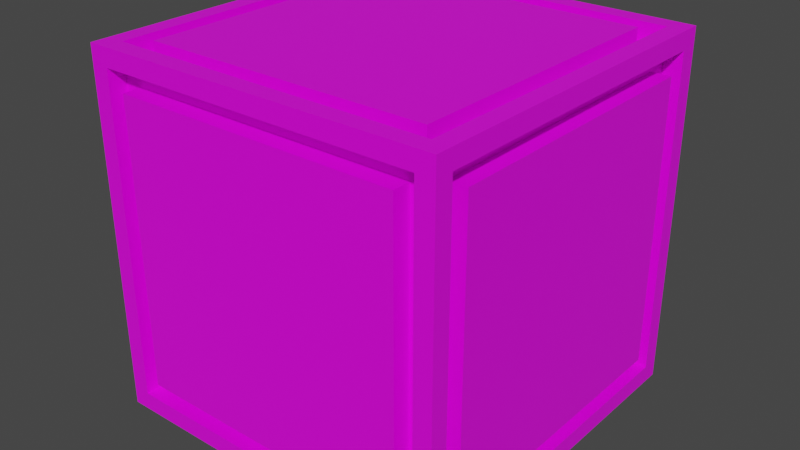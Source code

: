 # Source: stone_tile5.blend  (saved by Blender 4.2.66; exported with 4.5.12 LTS)
import bpy
from mathutils import Matrix  # noqa: F401  (used for matrix-valued properties, if any)

bpy.ops.wm.read_factory_settings(use_empty=True)
scene = bpy.context.scene
scene.name = 'Scene'

# ---- collections
col_collection = bpy.data.collections.new('Collection'); scene.collection.children.link(col_collection)

# ---- images (referenced by path relative to the original .blend; pixels are not part of the script)
import os
ASSET_DIR = os.environ.get("B2B_ASSET_DIR", "")  # directory of the original .blend (textures are referenced by path, not embedded)
HERE = os.path.dirname(os.path.abspath(__file__))  # packed textures are extracted next to this script under _unpacked/

def load_image(name, relpath, width, height, colorspace="sRGB"):
    """Load a texture the original file referenced (path relative to the .blend, or extracted next to this script)."""
    p = next((c for c in (os.path.join(HERE, relpath), os.path.join(ASSET_DIR, relpath)) if relpath and os.path.exists(c)), "")
    if p:
        img = bpy.data.images.load(p, check_existing=True)
        img.name = name
    else:  # same state as the original file: an image datablock whose file is absent (Cycles renders it pink)
        img = bpy.data.images.new(name, width, height)
        img.source = "FILE"
        img.filepath = "//" + (relpath or name)
    img.colorspace_settings.name = colorspace
    return img
img_carry_vault_tex_png = load_image('carry_vault_tex.png', 'carry_vault_tex.png', 1024, 1024, 'sRGB')

# ---- materials (node trees are filled in below, after node groups)
mat_carry_vault_material = bpy.data.materials.new('carry_vault_material')
mat_carry_vault_material.alpha_threshold = 0.0
mat_carry_vault_material.use_transparent_shadow = False
mat_carry_vault_material.line_color = (0.0, 0.0, 0.0, 1.0)

# ---- material node trees
mat_carry_vault_material.use_nodes = True; mat_carry_vault_material.node_tree.nodes.clear()
_N = mat_carry_vault_material.node_tree.nodes; _L = mat_carry_vault_material.node_tree.links
n0 = _N.new('ShaderNodeOutputMaterial'); n0.name = 'Material Output'; n0.location = (300, 300)
n1 = _N.new('ShaderNodeBsdfPrincipled'); n1.name = 'Principled BSDF'; n1.location = (10, 300)
n1.distribution = 'GGX'
n1.subsurface_method = 'RANDOM_WALK_SKIN'
n1.inputs[2].default_value = 0.4
n1.inputs[3].default_value = 1.45
n1.inputs[27].default_value = (0.0, 0.0, 0.0, 1.0)
n1.inputs[28].default_value = 1.0
n2 = _N.new('ShaderNodeTexImage'); n2.name = '画像テクスチャ'; n2.location = (-280, 280)
n2.image = img_carry_vault_tex_png
_L.new(n1.outputs[0], n0.inputs[0])
_L.new(n2.outputs[0], n1.inputs[0])
n0.is_active_output = True

# ---- world
world_world = bpy.data.worlds.new('World'); scene.world = world_world
world_world.use_nodes = True; world_world.node_tree.nodes.clear()
_N = world_world.node_tree.nodes; _L = world_world.node_tree.links
n0 = _N.new('ShaderNodeOutputWorld'); n0.name = 'World Output'; n0.location = (300, 300)
n1 = _N.new('ShaderNodeBackground'); n1.name = 'Background'; n1.location = (10, 300)
n1.inputs[0].default_value = (0.05088, 0.05088, 0.05088, 1.0)
_L.new(n1.outputs[0], n0.inputs[0])
n0.is_active_output = True
world_world.color = (0.05088, 0.05088, 0.05088)
world_world.use_sun_shadow = False
world_world.sun_shadow_jitter_overblur = 0.0

# ---- meshes
me_cube = bpy.data.meshes.new('Cube')
me_cube.from_pydata([(0.45, 0.45, 0.0), (0.5, 0.45, -0.95), (0.45, -0.45, 0.0), (0.5, -0.45, -0.95), (-0.45, 0.45, 0.0), (-0.5, 0.45, -0.95), (-0.45, -0.45, 0.0), (-0.5, -0.45, -0.95), (0.5, -0.45, -0.05), (-0.5, -0.45, -0.05), (0.5, 0.45, -0.05), (-0.5, 0.45, -0.05), (-0.45, 0.45, -1.0), (-0.45, -0.45, -1.0), (-0.45, -0.5, -0.05), (-0.44, 0.5, -0.06), (0.4, -0.4, -0.05), (-0.4, -0.4, -0.05), (0.4, 0.4, -0.05), (-0.4, 0.4, -0.05), (-0.45, 0.4, -0.9), (-0.45, -0.4, -0.9), (0.44, 0.5, -0.06), (0.45, 0.45, -1.0), (0.45, -0.5, -0.05), (0.45, -0.45, -1.0), (0.45, 0.4, -0.9), (0.45, -0.4, -0.9), (-0.44, 0.5, -0.94), (-0.45, -0.5, -0.95), (0.44, 0.5, -0.94), (0.45, -0.5, -0.95), (-0.5, -0.5, -1.0), (-0.5, -0.5, 0.0), (0.5, -0.5, 0.0), (0.5, -0.5, -1.0), (0.45, -0.4, -0.1), (-0.45, -0.4, -0.1), (0.45, 0.4, -0.1), (-0.45, 0.4, -0.1), (0.4, -0.4, 0.0), (-0.4, -0.4, 0.0), (0.4, 0.4, 0.0), (-0.4, 0.4, 0.0), (-0.4, -0.45, -0.1), (-0.45, 0.45, -0.05), (-0.4, 0.4, -0.95), (-0.4, -0.4, -0.95), (-0.5, -0.4, -0.1), (-0.5, 0.4, -0.1), (-0.5, 0.4, -0.9), (-0.5, -0.4, -0.9), (0.45, 0.45, -0.05), (0.4, -0.45, -0.1), (0.4, -0.4, -0.95), (0.4, 0.4, -0.95), (0.5, 0.4, -0.1), (0.5, -0.4, -0.1), (0.5, -0.4, -0.9), (0.5, 0.4, -0.9), (-0.45, 0.45, -0.95), (-0.4, -0.45, -0.9), (0.4, -0.45, -0.9), (0.45, 0.45, -0.95), (-0.4, 0.4, -1.0), (-0.4, -0.4, -1.0), (0.4, -0.4, -1.0), (0.4, 0.4, -1.0), (0.45, -0.45, -0.05), (-0.45, -0.45, -0.05), (-0.45, -0.45, -0.95), (0.45, -0.45, -0.95), (0.4, -0.5, -0.1), (-0.4, -0.5, -0.1), (-0.4, -0.5, -0.9), (0.4, -0.5, -0.9), (0.5, 0.5, -1.0), (-0.5, 0.5, -1.0), (0.5, 0.5, 0.0), (-0.5, 0.5, 0.0), (0.44, -0.4, -0.94), (-0.44, -0.4, -0.94), (0.44, -0.4, -0.06), (-0.44, -0.4, -0.06)], [], [(6, 2, 68, 69), (29, 31, 71, 70), (9, 11, 45, 69), (23, 25, 71, 63), (1, 10, 52, 63), (15, 22, 82, 83), (2, 6, 33, 34), (0, 2, 34, 78), (6, 4, 79, 33), (4, 0, 78, 79), (7, 5, 77, 32), (9, 7, 32, 33), (5, 11, 79, 77), (11, 9, 33, 79), (16, 18, 42, 40), (0, 4, 45, 52), (2, 0, 52, 68), (4, 6, 69, 45), (21, 37, 48, 51), (7, 9, 69, 70), (11, 5, 60, 45), (5, 7, 70, 60), (10, 1, 76, 78), (3, 8, 34, 35), (8, 10, 78, 34), (1, 3, 35, 76), (36, 27, 58, 57), (3, 1, 63, 71), (8, 3, 71, 68), (10, 8, 68, 52), (12, 13, 32, 77), (23, 12, 77, 76), (13, 25, 35, 32), (25, 23, 76, 35), (46, 55, 67, 64), (12, 23, 63, 60), (25, 13, 70, 71), (13, 12, 60, 70), (29, 14, 33, 32), (24, 31, 35, 34), (14, 24, 34, 33), (31, 29, 32, 35), (62, 53, 72, 75), (31, 24, 68, 71), (24, 14, 69, 68), (14, 29, 70, 69), (16, 17, 69, 68), (18, 16, 68, 52), (17, 19, 45, 69), (19, 18, 52, 45), (42, 43, 41, 40), (19, 17, 41, 43), (17, 16, 40, 41), (18, 19, 43, 42), (39, 37, 69, 45), (21, 20, 60, 70), (37, 21, 70, 69), (20, 39, 45, 60), (51, 48, 49, 50), (37, 39, 49, 48), (39, 20, 50, 49), (20, 21, 51, 50), (36, 38, 52, 68), (26, 27, 71, 63), (27, 36, 68, 71), (38, 26, 63, 52), (59, 56, 57, 58), (38, 36, 57, 56), (26, 38, 56, 59), (27, 26, 59, 58), (46, 47, 70, 60), (54, 55, 63, 71), (55, 46, 60, 63), (47, 54, 71, 70), (64, 67, 66, 65), (47, 46, 64, 65), (54, 47, 65, 66), (55, 54, 66, 67), (44, 53, 68, 69), (61, 44, 69, 70), (53, 62, 71, 68), (62, 61, 70, 71), (75, 72, 73, 74), (53, 44, 73, 72), (61, 62, 75, 74), (44, 61, 74, 73), (28, 30, 76, 77), (30, 22, 78, 76), (15, 28, 77, 79), (22, 15, 79, 78), (81, 83, 82, 80), (22, 30, 80, 82), (28, 15, 83, 81), (30, 28, 81, 80)])
_uv = me_cube.uv_layers.new(name='UVMap')
_uv.uv.foreach_set('vector', [0.01731, 0.7736, 0.01554, 0.7737, 0.01545, 0.7719, 0.01722, 0.7719, 0.01921, 0.7785, 0.02098, 0.7785, 0.02107, 0.7802, 0.0193, 0.7803, 0.01731, 0.7736, 0.0154, 0.7737, 0.01531, 0.7719, 0.01722, 0.7719, 0.01223, 0.7789, 0.014, 0.7788, 0.01409, 0.7806, 0.01232, 0.7807, 0.01184, 0.7739, 0.01006, 0.774, 0.009969, 0.7722, 0.01176, 0.7721, 0.008945, 0.7796, 0.0106, 0.7795, 0.01112, 0.7901, 0.00947, 0.7902, 0.01554, 0.7737, 0.01731, 0.7736, 0.01743, 0.7761, 0.01566, 0.7762, 0.01756, 0.7786, 0.01578, 0.7787, 0.01566, 0.7762, 0.01743, 0.7761, 0.01756, 0.7786, 0.01578, 0.7787, 0.01566, 0.7762, 0.01743, 0.7761, 0.008673, 0.774, 0.01032, 0.774, 0.01045, 0.7765, 0.008796, 0.7766, 0.01909, 0.7735, 0.02086, 0.7734, 0.02099, 0.7759, 0.01922, 0.776, 0.01731, 0.7736, 0.01909, 0.7735, 0.01922, 0.776, 0.01743, 0.7761, 0.02086, 0.7734, 0.02252, 0.7734, 0.02265, 0.7759, 0.02099, 0.7759, 0.01554, 0.7737, 0.01731, 0.7736, 0.01743, 0.7761, 0.01566, 0.7762, 0.04363, 0.7716, 0.04383, 0.7755, 0.04358, 0.7755, 0.04339, 0.7716, 0.01032, 0.774, 0.008673, 0.774, 0.008585, 0.7723, 0.01024, 0.7722, 0.01578, 0.7787, 0.01756, 0.7786, 0.01764, 0.7804, 0.01587, 0.7805, 0.01578, 0.7787, 0.01756, 0.7786, 0.01764, 0.7804, 0.01587, 0.7805, 0.03487, 0.772, 0.03507, 0.7759, 0.03482, 0.7759, 0.03463, 0.772, 0.01909, 0.7735, 0.01731, 0.7736, 0.01722, 0.7719, 0.01901, 0.7718, 0.02252, 0.7734, 0.02086, 0.7734, 0.02078, 0.7717, 0.02243, 0.7716, 0.02086, 0.7734, 0.01909, 0.7735, 0.01901, 0.7718, 0.02078, 0.7717, 0.01032, 0.774, 0.01198, 0.7739, 0.0121, 0.7764, 0.01045, 0.7765, 0.01375, 0.7738, 0.01554, 0.7737, 0.01566, 0.7762, 0.01387, 0.7763, 0.01554, 0.7737, 0.01731, 0.7736, 0.01743, 0.7761, 0.01566, 0.7762, 0.01198, 0.7739, 0.01375, 0.7738, 0.01387, 0.7763, 0.0121, 0.7764, 0.03049, 0.7723, 0.03069, 0.7761, 0.03044, 0.7761, 0.03025, 0.7723, 0.01375, 0.7738, 0.01184, 0.7739, 0.01176, 0.7721, 0.01366, 0.772, 0.01554, 0.7737, 0.01375, 0.7738, 0.01366, 0.772, 0.01545, 0.7719, 0.01731, 0.7736, 0.01554, 0.7737, 0.01545, 0.7719, 0.01722, 0.7719, 0.02111, 0.7785, 0.01934, 0.7785, 0.01922, 0.776, 0.02099, 0.7759, 0.0427, 0.7921, 0.035, 0.7924, 0.03492, 0.7908, 0.04262, 0.7904, 0.01198, 0.7739, 0.01375, 0.7738, 0.01387, 0.7763, 0.0121, 0.7764, 0.014, 0.7788, 0.01223, 0.7789, 0.0121, 0.7764, 0.01387, 0.7763, 0.0487, 0.7713, 0.0489, 0.7753, 0.04865, 0.7754, 0.04844, 0.7713, 0.035, 0.7924, 0.0427, 0.7921, 0.04276, 0.7933, 0.03506, 0.7936, 0.01375, 0.7738, 0.01198, 0.7739, 0.01189, 0.7721, 0.01366, 0.772, 0.01934, 0.7785, 0.02111, 0.7785, 0.0212, 0.7802, 0.01943, 0.7803, 0.01934, 0.7785, 0.01756, 0.7786, 0.01743, 0.7761, 0.01922, 0.776, 0.01578, 0.7787, 0.014, 0.7788, 0.01387, 0.7763, 0.01566, 0.7762, 0.01756, 0.7786, 0.01578, 0.7787, 0.01566, 0.7762, 0.01743, 0.7761, 0.014, 0.7788, 0.01223, 0.7789, 0.0121, 0.7764, 0.01387, 0.7763, 0.03508, 0.7759, 0.03489, 0.772, 0.03514, 0.772, 0.03533, 0.7759, 0.014, 0.7788, 0.01578, 0.7787, 0.01587, 0.7805, 0.01409, 0.7806, 0.01578, 0.7787, 0.01756, 0.7786, 0.01764, 0.7804, 0.01587, 0.7805, 0.01756, 0.7786, 0.01921, 0.7785, 0.0193, 0.7803, 0.01764, 0.7804, 0.02622, 0.8301, 0.02628, 0.836, 0.02592, 0.8363, 0.02585, 0.8297, 0.0321, 0.83, 0.02622, 0.8301, 0.02585, 0.8297, 0.03247, 0.8296, 0.02628, 0.836, 0.03216, 0.8359, 0.03253, 0.8363, 0.02592, 0.8363, 0.03216, 0.8359, 0.0321, 0.83, 0.03247, 0.8296, 0.03253, 0.8363, 0.04358, 0.7755, 0.03971, 0.7757, 0.03951, 0.7718, 0.04339, 0.7716, 0.03946, 0.7757, 0.03927, 0.7718, 0.03951, 0.7718, 0.03971, 0.7757, 0.0395, 0.7716, 0.04338, 0.7714, 0.04339, 0.7716, 0.03951, 0.7718, 0.0436, 0.7757, 0.03972, 0.7759, 0.03971, 0.7757, 0.04358, 0.7755, 0.03951, 0.8299, 0.03957, 0.8358, 0.03921, 0.8362, 0.03914, 0.8296, 0.04545, 0.8358, 0.04539, 0.8299, 0.04576, 0.8295, 0.04583, 0.8361, 0.03957, 0.8358, 0.04545, 0.8358, 0.04583, 0.8361, 0.03921, 0.8362, 0.04539, 0.8299, 0.03951, 0.8299, 0.03914, 0.8296, 0.04576, 0.8295, 0.03463, 0.772, 0.03482, 0.7759, 0.03095, 0.7761, 0.03076, 0.7722, 0.03484, 0.7762, 0.03096, 0.7764, 0.03095, 0.7761, 0.03482, 0.7759, 0.0307, 0.7761, 0.03051, 0.7722, 0.03076, 0.7722, 0.03095, 0.7761, 0.03074, 0.772, 0.03462, 0.7718, 0.03463, 0.772, 0.03076, 0.7722, 0.02552, 0.836, 0.02546, 0.8301, 0.02582, 0.8297, 0.02589, 0.8363, 0.01957, 0.8301, 0.01964, 0.836, 0.01927, 0.8364, 0.0192, 0.8298, 0.01964, 0.836, 0.02552, 0.836, 0.02589, 0.8363, 0.01927, 0.8364, 0.02546, 0.8301, 0.01957, 0.8301, 0.0192, 0.8298, 0.02582, 0.8297, 0.02657, 0.7763, 0.02638, 0.7725, 0.03025, 0.7723, 0.03044, 0.7761, 0.02636, 0.7722, 0.03024, 0.772, 0.03025, 0.7723, 0.02638, 0.7725, 0.02632, 0.7763, 0.02613, 0.7725, 0.02638, 0.7725, 0.02657, 0.7763, 0.03046, 0.7764, 0.02658, 0.7766, 0.02657, 0.7763, 0.03044, 0.7761, 0.01021, 0.8368, 0.01676, 0.8367, 0.01717, 0.8371, 0.009807, 0.8372, 0.01669, 0.8302, 0.01014, 0.8302, 0.00973, 0.8298, 0.0171, 0.8298, 0.01014, 0.8302, 0.01021, 0.8368, 0.009807, 0.8372, 0.00973, 0.8298, 0.01676, 0.8367, 0.01669, 0.8302, 0.0171, 0.8298, 0.01717, 0.8371, 0.04844, 0.7713, 0.04865, 0.7754, 0.04456, 0.7756, 0.04436, 0.7715, 0.04435, 0.7712, 0.04843, 0.771, 0.04844, 0.7713, 0.04436, 0.7715, 0.04431, 0.7756, 0.0441, 0.7715, 0.04436, 0.7715, 0.04456, 0.7756, 0.04866, 0.7756, 0.04457, 0.7758, 0.04456, 0.7756, 0.04865, 0.7754, 0.03881, 0.8358, 0.03875, 0.8299, 0.03911, 0.8296, 0.03918, 0.8362, 0.03293, 0.8359, 0.03881, 0.8358, 0.03918, 0.8362, 0.03256, 0.8363, 0.03875, 0.8299, 0.03286, 0.83, 0.03249, 0.8296, 0.03911, 0.8296, 0.03286, 0.83, 0.03293, 0.8359, 0.03256, 0.8363, 0.03249, 0.8296, 0.03533, 0.7759, 0.03514, 0.772, 0.03901, 0.7718, 0.0392, 0.7757, 0.03512, 0.7718, 0.039, 0.7716, 0.03901, 0.7718, 0.03514, 0.772, 0.03922, 0.7759, 0.03534, 0.7761, 0.03533, 0.7759, 0.0392, 0.7757, 0.03925, 0.7718, 0.03945, 0.7757, 0.0392, 0.7757, 0.03901, 0.7718, 0.03482, 0.7887, 0.04252, 0.7883, 0.04262, 0.7904, 0.03492, 0.7908, 0.01225, 0.7794, 0.0106, 0.7795, 0.01045, 0.7765, 0.0121, 0.7764, 0.02279, 0.7789, 0.02114, 0.779, 0.02099, 0.7759, 0.02265, 0.7759, 0.0106, 0.7795, 0.008945, 0.7796, 0.008796, 0.7766, 0.01045, 0.7765, 0.02436, 0.8494, 0.01415, 0.8495, 0.01404, 0.8393, 0.02425, 0.8392, 0.0106, 0.7795, 0.01225, 0.7794, 0.01278, 0.79, 0.01112, 0.7901, 0.02114, 0.779, 0.02279, 0.7789, 0.02332, 0.7895, 0.02166, 0.7896, 0.04252, 0.7883, 0.03482, 0.7887, 0.03446, 0.7816, 0.04216, 0.7812])
me_cube.materials.append(mat_carry_vault_material)
me_cube.use_mirror_vertex_groups = False
me_cube.update()

# ---- objects
ob_mesh = bpy.data.objects.new('Mesh', me_cube)

# ---- transforms, parenting, visibility, modifiers, constraints
ob_mesh.location = (0.0, 0.0, 0.0)
ob_mesh.lock_rotations_4d = False
ob_mesh.empty_display_type = 'ARROWS'
ob_mesh.lineart.crease_threshold = 0.0

# ---- collection membership
col_collection.objects.link(ob_mesh)

# ---- scene / render settings (as saved in the file)
scene.frame_start = 1; scene.frame_end = 250; scene.frame_set(1)
scene.render.engine = 'BLENDER_EEVEE_NEXT'
scene.cycles.sampling_pattern = 'TABULATED_SOBOL'
scene.cycles.use_light_tree = False
scene.view_settings.view_transform = 'Filmic'
bpy.context.view_layer.update()

# ---- added for rendering (the .blend has no active camera and no usable light): camera, sun
cam_auto = bpy.data.cameras.new('AutoCamera')
cam_auto.lens = 50.0
cam_auto.sensor_width = 36.0
cam_auto.clip_end = 1000.0
ob_auto_camera = bpy.data.objects.new('AutoCamera', cam_auto)
scene.collection.objects.link(ob_auto_camera)
ob_auto_camera.location = (1.60254, -1.92304, 0.782029)
ob_auto_camera.rotation_euler = (1.09748, -7.21219e-08, 0.694738)
scene.camera = ob_auto_camera
light_auto_sun = bpy.data.lights.new('AutoSun', 'SUN')
light_auto_sun.energy = 3.0
light_auto_sun.angle = 0.0523599
ob_auto_sun = bpy.data.objects.new('AutoSun', light_auto_sun)
scene.collection.objects.link(ob_auto_sun)
ob_auto_sun.rotation_euler = (0.872665, 0.174533, 0.523599)
bpy.context.view_layer.update()
